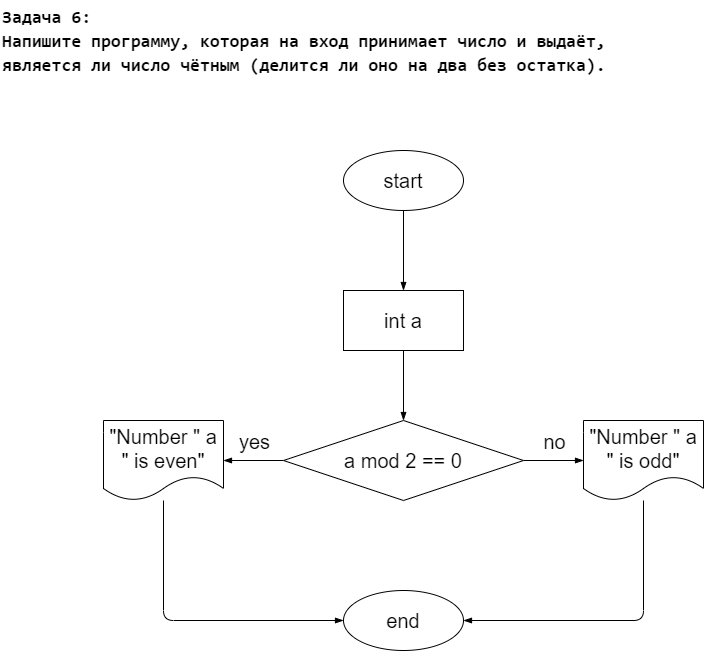

The diagram above was exported from draw.io. Its source (the exported page's mxGraphModel, read from the mxfile embedded in the PNG):
<mxGraphModel dx="1307" dy="1713" grid="1" gridSize="10" guides="1" tooltips="1" connect="1" arrows="1" fold="1" page="1" pageScale="1" pageWidth="827" pageHeight="1169" math="0" shadow="0">
  <root>
    <mxCell id="0" />
    <mxCell id="1" parent="0" />
    <mxCell id="2" value="&lt;div style=&quot;background-color: rgb(255 , 255 , 255) ; font-family: &amp;#34;consolas&amp;#34; , &amp;#34;courier new&amp;#34; , monospace ; font-weight: bold ; font-size: 18px ; line-height: 24px&quot;&gt;&lt;div style=&quot;font-family: &amp;#34;consolas&amp;#34; , &amp;#34;courier new&amp;#34; , monospace ; line-height: 24px&quot;&gt;Задача 6:&lt;br&gt;Напишите программу, которая на вход принимает число и выдаёт,&lt;br&gt;является ли число чётным (делится ли оно на два без остатка).&lt;/div&gt;&lt;/div&gt;" style="text;html=1;align=left;verticalAlign=middle;resizable=0;points=[];autosize=1;strokeColor=none;fillColor=none;" parent="1" vertex="1">
      <mxGeometry x="10" y="-1160" width="620" height="80" as="geometry" />
    </mxCell>
    <mxCell id="3" value="" style="edgeStyle=none;html=1;fontSize=20;endArrow=blockThin;endFill=1;" parent="1" source="4" target="6" edge="1">
      <mxGeometry relative="1" as="geometry" />
    </mxCell>
    <mxCell id="4" value="start" style="ellipse;whiteSpace=wrap;html=1;fontSize=20;" parent="1" vertex="1">
      <mxGeometry x="353" y="-1010" width="120" height="60" as="geometry" />
    </mxCell>
    <mxCell id="5" value="" style="edgeStyle=none;html=1;fontSize=20;endArrow=blockThin;endFill=1;" parent="1" source="6" target="11" edge="1">
      <mxGeometry relative="1" as="geometry" />
    </mxCell>
    <mxCell id="6" value="int a" style="whiteSpace=wrap;html=1;fontSize=20;" parent="1" vertex="1">
      <mxGeometry x="353" y="-870" width="120" height="60" as="geometry" />
    </mxCell>
    <mxCell id="7" value="" style="edgeStyle=none;html=1;fontSize=20;endArrow=blockThin;endFill=1;" parent="1" source="11" target="13" edge="1">
      <mxGeometry relative="1" as="geometry" />
    </mxCell>
    <mxCell id="8" value="yes" style="edgeLabel;html=1;align=center;verticalAlign=middle;resizable=0;points=[];fontSize=20;" parent="7" vertex="1" connectable="0">
      <mxGeometry x="0.3632" y="2" relative="1" as="geometry">
        <mxPoint x="11" y="-22" as="offset" />
      </mxGeometry>
    </mxCell>
    <mxCell id="9" style="edgeStyle=none;html=1;entryX=0;entryY=0.5;entryDx=0;entryDy=0;fontSize=20;endArrow=blockThin;endFill=1;" parent="1" source="11" target="15" edge="1">
      <mxGeometry relative="1" as="geometry" />
    </mxCell>
    <mxCell id="10" value="no" style="edgeLabel;html=1;align=center;verticalAlign=middle;resizable=0;points=[];fontSize=20;" parent="9" vertex="1" connectable="0">
      <mxGeometry x="0.1929" relative="1" as="geometry">
        <mxPoint x="-6" y="-20" as="offset" />
      </mxGeometry>
    </mxCell>
    <mxCell id="11" value="a mod 2 == 0" style="rhombus;whiteSpace=wrap;html=1;fontSize=20;" parent="1" vertex="1">
      <mxGeometry x="293" y="-740" width="240" height="80" as="geometry" />
    </mxCell>
    <mxCell id="12" style="edgeStyle=none;html=1;entryX=0;entryY=0.5;entryDx=0;entryDy=0;fontSize=20;endArrow=blockThin;endFill=1;" parent="1" source="13" target="16" edge="1">
      <mxGeometry relative="1" as="geometry">
        <Array as="points">
          <mxPoint x="173" y="-540" />
        </Array>
      </mxGeometry>
    </mxCell>
    <mxCell id="13" value="&quot;Number &quot; a &quot; is even&quot;" style="shape=document;whiteSpace=wrap;html=1;boundedLbl=1;fontSize=20;" parent="1" vertex="1">
      <mxGeometry x="113" y="-740" width="120" height="80" as="geometry" />
    </mxCell>
    <mxCell id="14" style="edgeStyle=none;html=1;entryX=1;entryY=0.5;entryDx=0;entryDy=0;fontSize=20;endArrow=blockThin;endFill=1;" parent="1" source="15" target="16" edge="1">
      <mxGeometry relative="1" as="geometry">
        <Array as="points">
          <mxPoint x="653" y="-540" />
        </Array>
      </mxGeometry>
    </mxCell>
    <mxCell id="15" value="&quot;Number &quot; a &quot; is odd&quot;" style="shape=document;whiteSpace=wrap;html=1;boundedLbl=1;fontSize=20;" parent="1" vertex="1">
      <mxGeometry x="593" y="-740" width="120" height="80" as="geometry" />
    </mxCell>
    <mxCell id="16" value="end" style="ellipse;whiteSpace=wrap;html=1;fontSize=20;" parent="1" vertex="1">
      <mxGeometry x="353" y="-570" width="120" height="60" as="geometry" />
    </mxCell>
  </root>
</mxGraphModel>